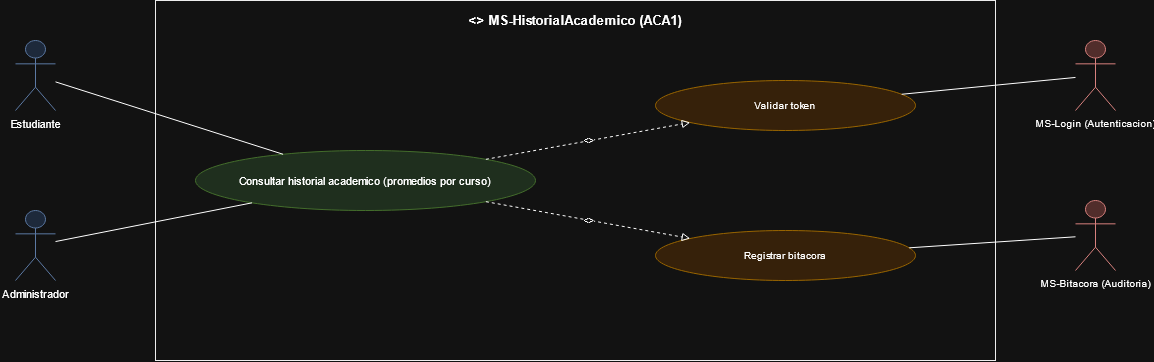

The diagram above was exported from draw.io. Its source (the exported page's mxGraphModel, read from the mxfile embedded in the PNG):
<mxGraphModel dx="1500" dy="550" grid="1" gridSize="10" guides="1" tooltips="1" connect="1" arrows="1" fold="1" page="1" pageScale="1" pageWidth="1169" pageHeight="826" math="0" shadow="0">
  <root>
    <mxCell id="0" />
    <mxCell id="1" parent="0" />
    <mxCell id="id522" parent="1" style="rounded=0;whiteSpace=wrap;html=1;verticalAlign=top;align=center;fontStyle=1;fillColor=none;strokeColor=#000000;fontSize=13;spacingTop=6;" value="&lt;&lt;microservicio&gt;&gt; MS-HistorialAcademico (ACA1)" vertex="1">
      <mxGeometry height="360" width="840" x="160" as="geometry" />
    </mxCell>
    <mxCell id="id523" parent="1" style="shape=umlActor;verticalLabelPosition=bottom;verticalAlign=top;html=1;outlineConnect=0;fillColor=#dae8fc;strokeColor=#6c8ebf;fontSize=11;" value="Estudiante" vertex="1">
      <mxGeometry height="70" width="40" x="20" y="40" as="geometry" />
    </mxCell>
    <mxCell id="id524" parent="1" style="shape=umlActor;verticalLabelPosition=bottom;verticalAlign=top;html=1;outlineConnect=0;fillColor=#dae8fc;strokeColor=#6c8ebf;fontSize=11;" value="Administrador" vertex="1">
      <mxGeometry height="70" width="40" x="20" y="210" as="geometry" />
    </mxCell>
    <mxCell id="id525" parent="1" style="ellipse;whiteSpace=wrap;html=1;fillColor=#d5e8d4;strokeColor=#82b366;fontSize=11;" value="Consultar historial academico (promedios por curso)" vertex="1">
      <mxGeometry height="60" width="340" x="200" y="150" as="geometry" />
    </mxCell>
    <mxCell id="id526" edge="1" parent="1" source="id523" style="edgeStyle=none;html=1;endArrow=none;rounded=0;" target="id525" value="">
      <mxGeometry relative="1" as="geometry" />
    </mxCell>
    <mxCell id="id527" edge="1" parent="1" source="id524" style="edgeStyle=none;html=1;endArrow=none;rounded=0;" target="id525" value="">
      <mxGeometry relative="1" as="geometry" />
    </mxCell>
    <mxCell id="id528" parent="1" style="ellipse;whiteSpace=wrap;html=1;fillColor=#ffe6cc;strokeColor=#d79b00;fontSize=10;" value="Validar token" vertex="1">
      <mxGeometry height="50" width="260" x="660" y="80" as="geometry" />
    </mxCell>
    <mxCell id="id529" edge="1" parent="1" source="id525" style="edgeStyle=none;html=1;endArrow=block;endFill=0;dashed=1;fontSize=9;" target="id528" value="&lt;&lt;include&gt;&gt;">
      <mxGeometry relative="1" as="geometry" />
    </mxCell>
    <mxCell id="id530" parent="1" style="shape=umlActor;verticalLabelPosition=bottom;verticalAlign=top;html=1;outlineConnect=0;fillColor=#f8cecc;strokeColor=#b85450;fontSize=10;" value="MS-Login (Autenticacion)" vertex="1">
      <mxGeometry height="70" width="40" x="1080" y="40" as="geometry" />
    </mxCell>
    <mxCell id="id531" edge="1" parent="1" source="id528" style="edgeStyle=none;html=1;endArrow=none;rounded=0;" target="id530" value="">
      <mxGeometry relative="1" as="geometry" />
    </mxCell>
    <mxCell id="id532" parent="1" style="ellipse;whiteSpace=wrap;html=1;fillColor=#ffe6cc;strokeColor=#d79b00;fontSize=10;" value="Registrar bitacora" vertex="1">
      <mxGeometry height="50" width="260" x="660" y="230" as="geometry" />
    </mxCell>
    <mxCell id="id533" edge="1" parent="1" source="id525" style="edgeStyle=none;html=1;endArrow=block;endFill=0;dashed=1;fontSize=9;" target="id532" value="&lt;&lt;include&gt;&gt;">
      <mxGeometry relative="1" as="geometry" />
    </mxCell>
    <mxCell id="id534" parent="1" style="shape=umlActor;verticalLabelPosition=bottom;verticalAlign=top;html=1;outlineConnect=0;fillColor=#f8cecc;strokeColor=#b85450;fontSize=10;" value="MS-Bitacora (Auditoria)" vertex="1">
      <mxGeometry height="70" width="40" x="1080" y="200" as="geometry" />
    </mxCell>
    <mxCell id="id535" edge="1" parent="1" source="id532" style="edgeStyle=none;html=1;endArrow=none;rounded=0;" target="id534" value="">
      <mxGeometry relative="1" as="geometry" />
    </mxCell>
  </root>
</mxGraphModel>